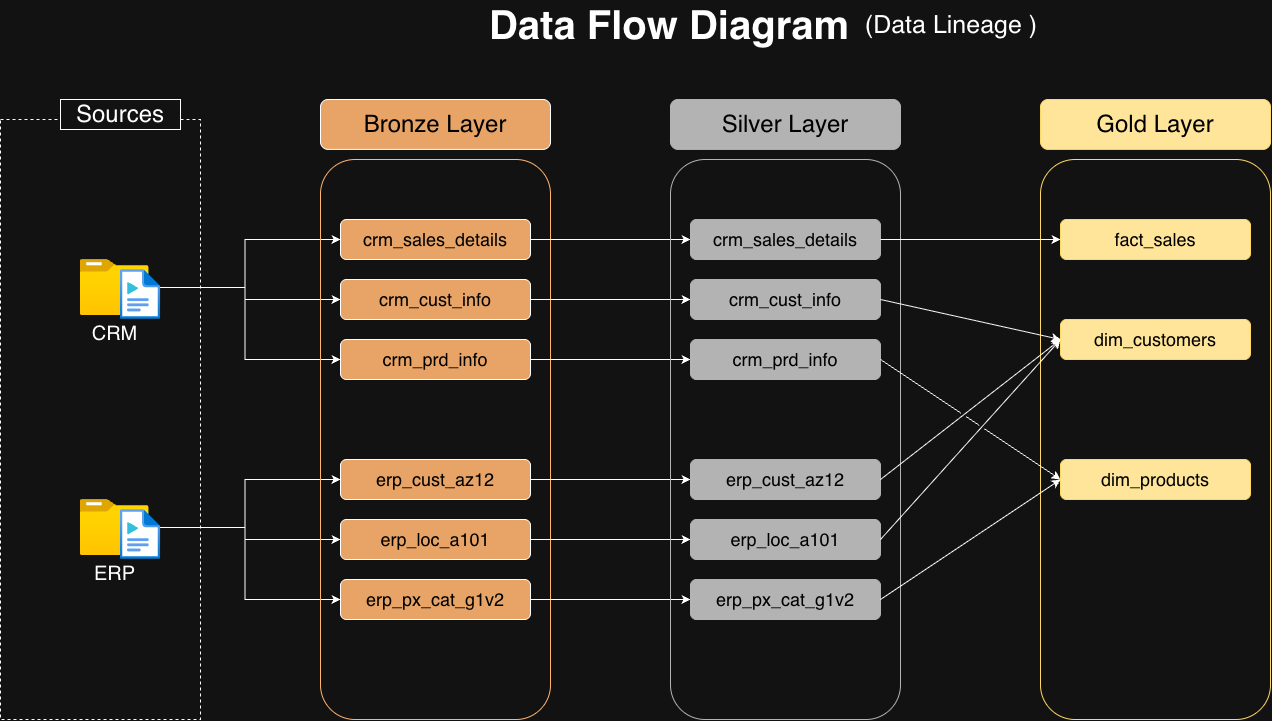

The diagram above was exported from draw.io. Its source (the exported page's mxGraphModel, read from the mxfile embedded in the PNG):
<mxGraphModel dx="1960" dy="1289" grid="0" gridSize="10" guides="1" tooltips="1" connect="1" arrows="1" fold="1" page="1" pageScale="1" pageWidth="1100" pageHeight="850" math="0" shadow="0">
  <root>
    <mxCell id="0" />
    <mxCell id="1" parent="0" />
    <mxCell id="Q8qswfKJu11DchiN8sWL-1" parent="1" style="text;html=1;whiteSpace=wrap;strokeColor=none;fillColor=none;align=center;verticalAlign=middle;rounded=0;fontStyle=1;fontSize=40;" value="Data Flow Diagram" vertex="1">
      <mxGeometry height="30" width="370" x="644" y="90" as="geometry" />
    </mxCell>
    <mxCell id="Q8qswfKJu11DchiN8sWL-2" parent="1" style="rounded=0;whiteSpace=wrap;html=1;fillColor=none;dashed=1;" value="" vertex="1">
      <mxGeometry height="600" width="200" x="160" y="200" as="geometry" />
    </mxCell>
    <mxCell id="Q8qswfKJu11DchiN8sWL-3" parent="1" style="rounded=0;whiteSpace=wrap;html=1;" value="&lt;font style=&quot;font-size: 24px;&quot;&gt;Sources&lt;/font&gt;" vertex="1">
      <mxGeometry height="30" width="120" x="220" y="180" as="geometry" />
    </mxCell>
    <mxCell id="Q8qswfKJu11DchiN8sWL-20" edge="1" parent="1" source="Q8qswfKJu11DchiN8sWL-4" style="edgeStyle=orthogonalEdgeStyle;rounded=0;orthogonalLoop=1;jettySize=auto;html=1;entryX=0.095;entryY=0.5;entryDx=0;entryDy=0;" target="Q8qswfKJu11DchiN8sWL-13">
      <mxGeometry relative="1" as="geometry" />
    </mxCell>
    <mxCell id="Q8qswfKJu11DchiN8sWL-21" edge="1" parent="1" source="Q8qswfKJu11DchiN8sWL-4" style="edgeStyle=orthogonalEdgeStyle;rounded=0;orthogonalLoop=1;jettySize=auto;html=1;entryX=0;entryY=0.5;entryDx=0;entryDy=0;" target="Q8qswfKJu11DchiN8sWL-12">
      <mxGeometry relative="1" as="geometry" />
    </mxCell>
    <mxCell id="Q8qswfKJu11DchiN8sWL-22" edge="1" parent="1" source="Q8qswfKJu11DchiN8sWL-4" style="edgeStyle=orthogonalEdgeStyle;rounded=0;orthogonalLoop=1;jettySize=auto;html=1;entryX=0;entryY=0.5;entryDx=0;entryDy=0;" target="Q8qswfKJu11DchiN8sWL-14">
      <mxGeometry relative="1" as="geometry" />
    </mxCell>
    <mxCell id="Q8qswfKJu11DchiN8sWL-4" parent="1" style="image;aspect=fixed;html=1;align=center;fontSize=12;image=img/lib/azure2/general/Folder_Blank.svg;points=[[0.5,0.083,0],[0.5,1,0],[0.003,0.5,0],[0.998,0.554,0],[0.99,0.114,0],[0.987,0.996,0],[0.013,0.996,0],[0.013,0.004,0]];" value="&lt;font style=&quot;font-size: 20px;&quot;&gt;CRM&lt;/font&gt;" vertex="1">
      <mxGeometry height="56.00000000000001" width="69" x="239.72" y="340.09" as="geometry" />
    </mxCell>
    <mxCell id="Q8qswfKJu11DchiN8sWL-5" parent="1" style="image;aspect=fixed;html=1;align=center;fontSize=12;image=img/lib/azure2/general/Media_File.svg;points=[[0.5,0.003,0],[0.5,0.998,0],[0,0.5,0],[1,0.5,0],[0.984,0.32,0],[0.993,0.985,0],[0.007,0.985,0],[0.007,0.015,0]];" value="" vertex="1">
      <mxGeometry height="49.91" width="40.56" x="279.72" y="350.09" as="geometry" />
    </mxCell>
    <mxCell id="Q8qswfKJu11DchiN8sWL-32" edge="1" parent="1" source="Q8qswfKJu11DchiN8sWL-8" style="edgeStyle=orthogonalEdgeStyle;rounded=0;orthogonalLoop=1;jettySize=auto;html=1;entryX=0;entryY=0.5;entryDx=0;entryDy=0;" target="Q8qswfKJu11DchiN8sWL-27">
      <mxGeometry relative="1" as="geometry" />
    </mxCell>
    <mxCell id="Q8qswfKJu11DchiN8sWL-33" edge="1" parent="1" source="Q8qswfKJu11DchiN8sWL-8" style="edgeStyle=orthogonalEdgeStyle;rounded=0;orthogonalLoop=1;jettySize=auto;html=1;entryX=0;entryY=0.5;entryDx=0;entryDy=0;" target="Q8qswfKJu11DchiN8sWL-26">
      <mxGeometry relative="1" as="geometry" />
    </mxCell>
    <mxCell id="Q8qswfKJu11DchiN8sWL-34" edge="1" parent="1" source="Q8qswfKJu11DchiN8sWL-8" style="edgeStyle=orthogonalEdgeStyle;rounded=0;orthogonalLoop=1;jettySize=auto;html=1;entryX=0;entryY=0.5;entryDx=0;entryDy=0;" target="Q8qswfKJu11DchiN8sWL-28">
      <mxGeometry relative="1" as="geometry" />
    </mxCell>
    <mxCell id="Q8qswfKJu11DchiN8sWL-8" parent="1" style="image;aspect=fixed;html=1;align=center;fontSize=12;image=img/lib/azure2/general/Folder_Blank.svg;points=[[0.5,0.083,0],[0.5,1,0],[0.003,0.5,0],[0.998,0.554,0],[0.99,0.114,0],[0.987,0.996,0],[0.013,0.996,0],[0.013,0.004,0]];" value="&lt;font style=&quot;font-size: 20px;&quot;&gt;ERP&lt;/font&gt;" vertex="1">
      <mxGeometry height="56.00000000000001" width="69" x="239.72" y="580.09" as="geometry" />
    </mxCell>
    <mxCell id="Q8qswfKJu11DchiN8sWL-9" parent="1" style="image;aspect=fixed;html=1;align=center;fontSize=12;image=img/lib/azure2/general/Media_File.svg;points=[[0.5,0.003,0],[0.5,0.998,0],[0,0.5,0],[1,0.5,0],[0.984,0.32,0],[0.993,0.985,0],[0.007,0.985,0],[0.007,0.015,0]];" value="" vertex="1">
      <mxGeometry height="49.91" width="40.56" x="279.72" y="590.09" as="geometry" />
    </mxCell>
    <mxCell id="Q8qswfKJu11DchiN8sWL-10" parent="1" style="rounded=1;whiteSpace=wrap;html=1;fillStyle=auto;fillColor=none;strokeColor=light-dark(#000000,#FFB570);roundedPerimeter=1;fontColor=light-dark(#000000,#000000);" value="" vertex="1">
      <mxGeometry height="560" width="230" x="480" y="240" as="geometry" />
    </mxCell>
    <mxCell id="Q8qswfKJu11DchiN8sWL-11" parent="1" style="rounded=1;whiteSpace=wrap;html=1;roundedPerimeter=1;fillColor=light-dark(#FFFFFF,#E8A466);fontColor=light-dark(#000000,#000000);" value="&lt;font style=&quot;font-size: 24px;&quot;&gt;Bronze Layer&lt;/font&gt;" vertex="1">
      <mxGeometry height="49.91" width="230" x="480" y="180" as="geometry" />
    </mxCell>
    <mxCell id="Q8qswfKJu11DchiN8sWL-43" edge="1" parent="1" source="Q8qswfKJu11DchiN8sWL-12" style="edgeStyle=orthogonalEdgeStyle;rounded=0;orthogonalLoop=1;jettySize=auto;html=1;entryX=0;entryY=0.5;entryDx=0;entryDy=0;" target="Q8qswfKJu11DchiN8sWL-37">
      <mxGeometry relative="1" as="geometry" />
    </mxCell>
    <mxCell id="Q8qswfKJu11DchiN8sWL-12" parent="1" style="rounded=1;whiteSpace=wrap;html=1;roundedPerimeter=1;fillColor=light-dark(#FFFFFF,#E8A466);fontColor=light-dark(#000000,#000000);" value="&lt;font style=&quot;font-size: 18px;&quot;&gt;crm_sales_details&lt;/font&gt;" vertex="1">
      <mxGeometry height="40" width="190" x="500" y="300" as="geometry" />
    </mxCell>
    <mxCell id="Q8qswfKJu11DchiN8sWL-44" edge="1" parent="1" source="Q8qswfKJu11DchiN8sWL-13" style="edgeStyle=orthogonalEdgeStyle;rounded=0;orthogonalLoop=1;jettySize=auto;html=1;entryX=0;entryY=0.5;entryDx=0;entryDy=0;" target="Q8qswfKJu11DchiN8sWL-38">
      <mxGeometry relative="1" as="geometry" />
    </mxCell>
    <mxCell id="Q8qswfKJu11DchiN8sWL-13" parent="1" style="rounded=1;whiteSpace=wrap;html=1;roundedPerimeter=1;fillColor=light-dark(#FFFFFF,#E8A466);fontColor=light-dark(#000000,#000000);" value="&lt;font style=&quot;font-size: 18px;&quot;&gt;crm_cust_info&lt;/font&gt;" vertex="1">
      <mxGeometry height="40" width="190" x="500" y="360" as="geometry" />
    </mxCell>
    <mxCell id="Q8qswfKJu11DchiN8sWL-45" edge="1" parent="1" source="Q8qswfKJu11DchiN8sWL-14" style="edgeStyle=orthogonalEdgeStyle;rounded=0;orthogonalLoop=1;jettySize=auto;html=1;entryX=0;entryY=0.5;entryDx=0;entryDy=0;" target="Q8qswfKJu11DchiN8sWL-39">
      <mxGeometry relative="1" as="geometry" />
    </mxCell>
    <mxCell id="Q8qswfKJu11DchiN8sWL-14" parent="1" style="rounded=1;whiteSpace=wrap;html=1;roundedPerimeter=1;fillColor=light-dark(#FFFFFF,#E8A466);fontColor=light-dark(#000000,#000000);" value="&lt;font style=&quot;font-size: 18px;&quot;&gt;crm_prd_info&lt;/font&gt;" vertex="1">
      <mxGeometry height="40" width="190" x="500" y="420" as="geometry" />
    </mxCell>
    <mxCell id="Q8qswfKJu11DchiN8sWL-46" edge="1" parent="1" source="Q8qswfKJu11DchiN8sWL-26" style="edgeStyle=orthogonalEdgeStyle;rounded=0;orthogonalLoop=1;jettySize=auto;html=1;entryX=0;entryY=0.5;entryDx=0;entryDy=0;" target="Q8qswfKJu11DchiN8sWL-40">
      <mxGeometry relative="1" as="geometry" />
    </mxCell>
    <mxCell id="Q8qswfKJu11DchiN8sWL-26" parent="1" style="rounded=1;whiteSpace=wrap;html=1;roundedPerimeter=1;fillColor=light-dark(#FFFFFF,#E8A466);fontColor=light-dark(#000000,#000000);" value="&lt;font style=&quot;font-size: 18px;&quot;&gt;erp_cust_az12&lt;/font&gt;" vertex="1">
      <mxGeometry height="40" width="190" x="500" y="540" as="geometry" />
    </mxCell>
    <mxCell id="Q8qswfKJu11DchiN8sWL-47" edge="1" parent="1" source="Q8qswfKJu11DchiN8sWL-27" style="edgeStyle=orthogonalEdgeStyle;rounded=0;orthogonalLoop=1;jettySize=auto;html=1;entryX=0;entryY=0.5;entryDx=0;entryDy=0;" target="Q8qswfKJu11DchiN8sWL-41">
      <mxGeometry relative="1" as="geometry" />
    </mxCell>
    <mxCell id="Q8qswfKJu11DchiN8sWL-27" parent="1" style="rounded=1;whiteSpace=wrap;html=1;roundedPerimeter=1;fillColor=light-dark(#FFFFFF,#E8A466);fontColor=light-dark(#000000,#000000);" value="&lt;font style=&quot;font-size: 18px;&quot;&gt;erp_loc_a101&lt;/font&gt;" vertex="1">
      <mxGeometry height="40" width="190" x="500" y="600" as="geometry" />
    </mxCell>
    <mxCell id="Q8qswfKJu11DchiN8sWL-48" edge="1" parent="1" source="Q8qswfKJu11DchiN8sWL-28" style="edgeStyle=orthogonalEdgeStyle;rounded=0;orthogonalLoop=1;jettySize=auto;html=1;entryX=0;entryY=0.5;entryDx=0;entryDy=0;" target="Q8qswfKJu11DchiN8sWL-42">
      <mxGeometry relative="1" as="geometry" />
    </mxCell>
    <mxCell id="Q8qswfKJu11DchiN8sWL-28" parent="1" style="rounded=1;whiteSpace=wrap;html=1;roundedPerimeter=1;fillColor=light-dark(#FFFFFF,#E8A466);fontColor=light-dark(#000000,#000000);" value="&lt;font style=&quot;font-size: 18px;&quot;&gt;erp_px_cat_g1v2&lt;/font&gt;" vertex="1">
      <mxGeometry height="40" width="190" x="500" y="660" as="geometry" />
    </mxCell>
    <mxCell id="Q8qswfKJu11DchiN8sWL-35" parent="1" style="rounded=1;whiteSpace=wrap;html=1;fillStyle=auto;fillColor=none;strokeColor=light-dark(#000000,#B3B3B3);roundedPerimeter=1;fontColor=light-dark(#000000,#000000);" value="" vertex="1">
      <mxGeometry height="560" width="230" x="830" y="240" as="geometry" />
    </mxCell>
    <mxCell id="Q8qswfKJu11DchiN8sWL-36" parent="1" style="rounded=1;whiteSpace=wrap;html=1;roundedPerimeter=1;fillColor=light-dark(#FFFFFF,#B3B3B3);strokeColor=light-dark(#000000,#B3B3B3);fontColor=light-dark(#000000,#000000);" value="&lt;font style=&quot;font-size: 24px;&quot;&gt;Silver Layer&lt;/font&gt;" vertex="1">
      <mxGeometry height="49.91" width="230" x="830" y="180" as="geometry" />
    </mxCell>
    <mxCell id="Q8qswfKJu11DchiN8sWL-37" parent="1" style="rounded=1;whiteSpace=wrap;html=1;roundedPerimeter=1;fillColor=light-dark(#FFFFFF,#B3B3B3);strokeColor=light-dark(#000000,#B3B3B3);fontColor=light-dark(#000000,#000000);" value="&lt;font style=&quot;font-size: 18px;&quot;&gt;crm_sales_details&lt;/font&gt;" vertex="1">
      <mxGeometry height="40" width="190" x="850" y="300" as="geometry" />
    </mxCell>
    <mxCell id="Q8qswfKJu11DchiN8sWL-38" parent="1" style="rounded=1;whiteSpace=wrap;html=1;roundedPerimeter=1;fillColor=light-dark(#FFFFFF,#B3B3B3);strokeColor=light-dark(#000000,#B3B3B3);fontColor=light-dark(#000000,#000000);" value="&lt;font style=&quot;font-size: 18px;&quot;&gt;crm_cust_info&lt;/font&gt;" vertex="1">
      <mxGeometry height="40" width="190" x="850" y="360" as="geometry" />
    </mxCell>
    <mxCell id="Q8qswfKJu11DchiN8sWL-39" parent="1" style="rounded=1;whiteSpace=wrap;html=1;roundedPerimeter=1;fillColor=light-dark(#FFFFFF,#B3B3B3);strokeColor=light-dark(#000000,#B3B3B3);fontColor=light-dark(#000000,#000000);" value="&lt;font style=&quot;font-size: 18px;&quot;&gt;crm_prd_info&lt;/font&gt;" vertex="1">
      <mxGeometry height="40" width="190" x="850" y="420" as="geometry" />
    </mxCell>
    <mxCell id="Q8qswfKJu11DchiN8sWL-40" parent="1" style="rounded=1;whiteSpace=wrap;html=1;roundedPerimeter=1;fillColor=light-dark(#FFFFFF,#B3B3B3);strokeColor=light-dark(#000000,#B3B3B3);fontColor=light-dark(#000000,#000000);" value="&lt;font style=&quot;font-size: 18px;&quot;&gt;erp_cust_az12&lt;/font&gt;" vertex="1">
      <mxGeometry height="40" width="190" x="850" y="540" as="geometry" />
    </mxCell>
    <mxCell id="Q8qswfKJu11DchiN8sWL-41" parent="1" style="rounded=1;whiteSpace=wrap;html=1;roundedPerimeter=1;fillColor=light-dark(#FFFFFF,#B3B3B3);strokeColor=light-dark(#000000,#B3B3B3);fontColor=light-dark(#000000,#000000);" value="&lt;font style=&quot;font-size: 18px;&quot;&gt;erp_loc_a101&lt;/font&gt;" vertex="1">
      <mxGeometry height="40" width="190" x="850" y="600" as="geometry" />
    </mxCell>
    <mxCell id="Q8qswfKJu11DchiN8sWL-42" parent="1" style="rounded=1;whiteSpace=wrap;html=1;roundedPerimeter=1;fillColor=light-dark(#FFFFFF,#B3B3B3);strokeColor=light-dark(#000000,#B3B3B3);fontColor=light-dark(#000000,#000000);" value="&lt;font style=&quot;font-size: 18px;&quot;&gt;erp_px_cat_g1v2&lt;/font&gt;" vertex="1">
      <mxGeometry height="40" width="190" x="850" y="660" as="geometry" />
    </mxCell>
    <mxCell id="Q8qswfKJu11DchiN8sWL-49" parent="1" style="rounded=1;whiteSpace=wrap;html=1;fillStyle=auto;fillColor=none;strokeColor=light-dark(#000000,#FFD966);roundedPerimeter=1;fontColor=light-dark(#000000,#000000);" value="" vertex="1">
      <mxGeometry height="560" width="230" x="1200" y="240" as="geometry" />
    </mxCell>
    <mxCell id="Q8qswfKJu11DchiN8sWL-50" parent="1" style="rounded=1;whiteSpace=wrap;html=1;roundedPerimeter=1;fillColor=light-dark(#FFFFFF,#FFE599);strokeColor=light-dark(#000000,#FFD966);fontColor=light-dark(#000000,#000000);" value="&lt;font style=&quot;font-size: 24px;&quot;&gt;Gold Layer&lt;/font&gt;" vertex="1">
      <mxGeometry height="49.91" width="230" x="1200" y="180" as="geometry" />
    </mxCell>
    <mxCell id="Q8qswfKJu11DchiN8sWL-51" parent="1" style="rounded=1;whiteSpace=wrap;html=1;roundedPerimeter=1;fillColor=light-dark(#FFFFFF,#FFE599);strokeColor=light-dark(#000000,#FFD966);fontColor=light-dark(#000000,#000000);" value="&lt;font style=&quot;font-size: 18px;&quot;&gt;fact_sales&lt;/font&gt;" vertex="1">
      <mxGeometry height="40" width="190" x="1220" y="300.00000000000006" as="geometry" />
    </mxCell>
    <mxCell id="Q8qswfKJu11DchiN8sWL-52" parent="1" style="rounded=1;whiteSpace=wrap;html=1;roundedPerimeter=1;fillColor=light-dark(#FFFFFF,#FFE599);strokeColor=light-dark(#000000,#FFD966);fontColor=light-dark(#000000,#000000);" value="&lt;font style=&quot;font-size: 18px;&quot;&gt;dim_customers&lt;/font&gt;" vertex="1">
      <mxGeometry height="40" width="190" x="1220" y="400" as="geometry" />
    </mxCell>
    <mxCell id="Q8qswfKJu11DchiN8sWL-53" parent="1" style="rounded=1;whiteSpace=wrap;html=1;roundedPerimeter=1;fillColor=light-dark(#FFFFFF,#FFE599);strokeColor=light-dark(#000000,#FFD966);fontColor=light-dark(#000000,#000000);" value="&lt;font style=&quot;font-size: 18px;&quot;&gt;dim_products&lt;/font&gt;" vertex="1">
      <mxGeometry height="40" width="190" x="1220" y="540" as="geometry" />
    </mxCell>
    <mxCell id="Q8qswfKJu11DchiN8sWL-57" edge="1" parent="1" source="Q8qswfKJu11DchiN8sWL-37" style="endArrow=classic;html=1;rounded=0;exitX=1;exitY=0.5;exitDx=0;exitDy=0;entryX=0;entryY=0.5;entryDx=0;entryDy=0;" target="Q8qswfKJu11DchiN8sWL-51" value="">
      <mxGeometry height="50" relative="1" width="50" as="geometry">
        <mxPoint x="1130" y="690" as="sourcePoint" />
        <mxPoint x="1180" y="640" as="targetPoint" />
      </mxGeometry>
    </mxCell>
    <mxCell id="Q8qswfKJu11DchiN8sWL-58" edge="1" parent="1" source="Q8qswfKJu11DchiN8sWL-38" style="endArrow=classic;html=1;rounded=0;exitX=1;exitY=0.5;exitDx=0;exitDy=0;entryX=0;entryY=0.5;entryDx=0;entryDy=0;jumpStyle=gap;" target="Q8qswfKJu11DchiN8sWL-52" value="">
      <mxGeometry height="50" relative="1" width="50" as="geometry">
        <mxPoint x="1120" y="390" as="sourcePoint" />
        <mxPoint x="1300" y="390" as="targetPoint" />
      </mxGeometry>
    </mxCell>
    <mxCell id="Q8qswfKJu11DchiN8sWL-59" edge="1" parent="1" source="Q8qswfKJu11DchiN8sWL-41" style="endArrow=classic;html=1;rounded=0;exitX=1;exitY=0.5;exitDx=0;exitDy=0;entryX=0;entryY=0.5;entryDx=0;entryDy=0;jumpStyle=gap;" target="Q8qswfKJu11DchiN8sWL-52" value="">
      <mxGeometry height="50" relative="1" width="50" as="geometry">
        <mxPoint x="1140" y="490" as="sourcePoint" />
        <mxPoint x="1320" y="530" as="targetPoint" />
      </mxGeometry>
    </mxCell>
    <mxCell id="Q8qswfKJu11DchiN8sWL-60" edge="1" parent="1" source="Q8qswfKJu11DchiN8sWL-40" style="endArrow=classic;html=1;rounded=0;exitX=1;exitY=0.5;exitDx=0;exitDy=0;entryX=0;entryY=0.5;entryDx=0;entryDy=0;jumpStyle=gap;" target="Q8qswfKJu11DchiN8sWL-52" value="">
      <mxGeometry height="50" relative="1" width="50" as="geometry">
        <mxPoint x="1140" y="490" as="sourcePoint" />
        <mxPoint x="1320" y="530" as="targetPoint" />
      </mxGeometry>
    </mxCell>
    <mxCell id="Q8qswfKJu11DchiN8sWL-63" edge="1" parent="1" source="Q8qswfKJu11DchiN8sWL-39" style="endArrow=classic;html=1;rounded=0;exitX=1;exitY=0.5;exitDx=0;exitDy=0;entryX=0;entryY=0.5;entryDx=0;entryDy=0;jumpStyle=gap;" target="Q8qswfKJu11DchiN8sWL-53" value="">
      <mxGeometry height="50" relative="1" width="50" as="geometry">
        <mxPoint x="1140" y="810" as="sourcePoint" />
        <mxPoint x="1320" y="610" as="targetPoint" />
      </mxGeometry>
    </mxCell>
    <mxCell id="Q8qswfKJu11DchiN8sWL-64" edge="1" parent="1" source="Q8qswfKJu11DchiN8sWL-42" style="endArrow=classic;html=1;rounded=0;exitX=1;exitY=0.5;exitDx=0;exitDy=0;entryX=0;entryY=0.5;entryDx=0;entryDy=0;jumpStyle=gap;" target="Q8qswfKJu11DchiN8sWL-53" value="">
      <mxGeometry height="50" relative="1" width="50" as="geometry">
        <mxPoint x="1120" y="640" as="sourcePoint" />
        <mxPoint x="1300" y="760" as="targetPoint" />
      </mxGeometry>
    </mxCell>
    <mxCell id="Q8qswfKJu11DchiN8sWL-65" parent="1" style="text;html=1;whiteSpace=wrap;strokeColor=none;fillColor=none;align=center;verticalAlign=middle;rounded=0;fontSize=25;" value="(Data Lineage )" vertex="1">
      <mxGeometry height="30" width="194" x="1014" y="90" as="geometry" />
    </mxCell>
  </root>
</mxGraphModel>